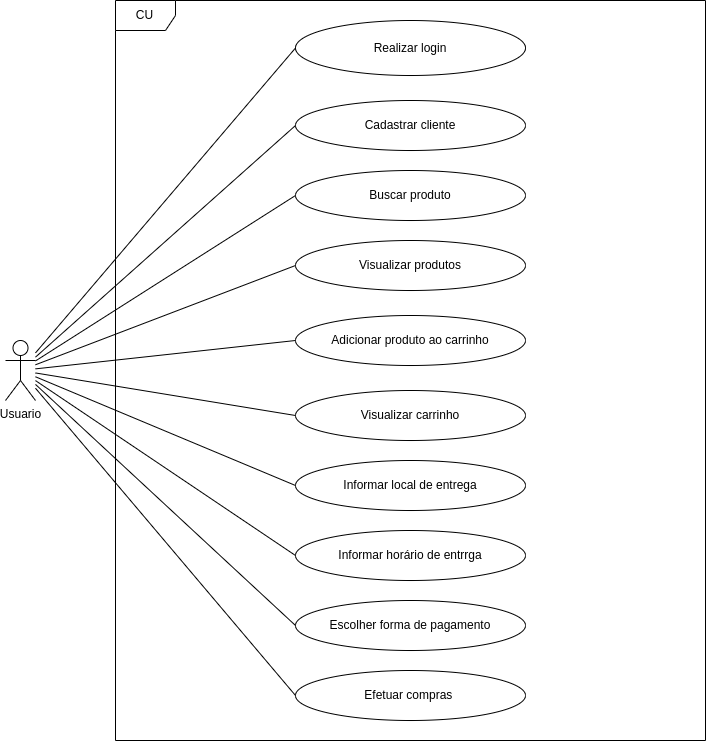

The diagram above was exported from draw.io. Its source (the exported page's mxGraphModel, read from the mxfile embedded in the PNG):
<mxGraphModel dx="1262" dy="748" grid="1" gridSize="10" guides="1" tooltips="1" connect="1" arrows="1" fold="1" page="1" pageScale="1" pageWidth="827" pageHeight="1169" background="none" math="0" shadow="0">
  <root>
    <mxCell id="0" />
    <mxCell id="1" parent="0" />
    <mxCell id="29" value="CU" style="shape=umlFrame;whiteSpace=wrap;html=1;fillColor=none;" parent="1" vertex="1">
      <mxGeometry x="130" y="60" width="590" height="740" as="geometry" />
    </mxCell>
    <mxCell id="6" style="edgeStyle=none;html=1;entryX=0;entryY=0.5;entryDx=0;entryDy=0;endArrow=none;endFill=0;fillColor=none;" parent="1" source="2" target="3" edge="1">
      <mxGeometry relative="1" as="geometry" />
    </mxCell>
    <mxCell id="7" style="edgeStyle=none;html=1;endArrow=none;endFill=0;entryX=0;entryY=0.5;entryDx=0;entryDy=0;fillColor=none;" parent="1" source="2" target="4" edge="1">
      <mxGeometry relative="1" as="geometry" />
    </mxCell>
    <mxCell id="8" style="edgeStyle=none;html=1;entryX=0;entryY=0.5;entryDx=0;entryDy=0;endArrow=none;endFill=0;fillColor=none;" parent="1" source="2" target="31" edge="1">
      <mxGeometry relative="1" as="geometry">
        <mxPoint x="380.00000000000205" y="220" as="targetPoint" />
      </mxGeometry>
    </mxCell>
    <mxCell id="10" style="edgeStyle=none;html=1;endArrow=none;endFill=0;entryX=0;entryY=0.5;entryDx=0;entryDy=0;fillColor=none;" parent="1" source="2" target="32" edge="1">
      <mxGeometry relative="1" as="geometry">
        <mxPoint x="480.00000000000205" y="280" as="targetPoint" />
      </mxGeometry>
    </mxCell>
    <mxCell id="12" style="edgeStyle=none;html=1;endArrow=none;endFill=0;entryX=0;entryY=0.5;entryDx=0;entryDy=0;fillColor=none;" parent="1" source="2" target="36" edge="1">
      <mxGeometry relative="1" as="geometry">
        <mxPoint x="385.0000000000048" y="570" as="targetPoint" />
      </mxGeometry>
    </mxCell>
    <mxCell id="14" style="edgeStyle=none;html=1;entryX=0;entryY=0.5;entryDx=0;entryDy=0;endArrow=none;endFill=0;fillColor=none;" parent="1" source="2" target="37" edge="1">
      <mxGeometry relative="1" as="geometry">
        <mxPoint x="311.57359312880067" y="611.7157287525338" as="targetPoint" />
      </mxGeometry>
    </mxCell>
    <mxCell id="16" style="edgeStyle=none;html=1;endArrow=none;endFill=0;entryX=0;entryY=0.5;entryDx=0;entryDy=0;fillColor=none;" parent="1" source="2" target="38" edge="1">
      <mxGeometry relative="1" as="geometry">
        <mxPoint x="395" y="440" as="sourcePoint" />
        <mxPoint x="245.1718233419458" y="673.5853409015203" as="targetPoint" />
      </mxGeometry>
    </mxCell>
    <mxCell id="23" style="edgeStyle=none;html=1;endArrow=none;endFill=0;entryX=0;entryY=0.5;entryDx=0;entryDy=0;fillColor=none;" parent="1" source="2" target="35" edge="1">
      <mxGeometry relative="1" as="geometry">
        <mxPoint x="479.99999999999545" y="510" as="targetPoint" />
      </mxGeometry>
    </mxCell>
    <mxCell id="26" style="edgeStyle=none;html=1;entryX=0;entryY=0.5;entryDx=0;entryDy=0;endArrow=none;endFill=0;fillColor=none;" parent="1" source="2" target="33" edge="1">
      <mxGeometry relative="1" as="geometry">
        <mxPoint x="560" y="350" as="targetPoint" />
      </mxGeometry>
    </mxCell>
    <mxCell id="27" style="edgeStyle=none;html=1;entryX=0;entryY=0.5;entryDx=0;entryDy=0;endArrow=none;endFill=0;fillColor=none;" parent="1" source="2" target="34" edge="1">
      <mxGeometry relative="1" as="geometry">
        <mxPoint x="560.0000000000045" y="440" as="targetPoint" />
      </mxGeometry>
    </mxCell>
    <mxCell id="2" value="Usuario" style="shape=umlActor;verticalLabelPosition=bottom;verticalAlign=top;html=1;outlineConnect=0;fillColor=none;" parent="1" vertex="1">
      <mxGeometry x="20" y="400" width="30" height="60" as="geometry" />
    </mxCell>
    <mxCell id="3" value="Cadastrar cliente" style="ellipse;whiteSpace=wrap;html=1;fillColor=none;" parent="1" vertex="1">
      <mxGeometry x="310" y="160" width="230" height="50" as="geometry" />
    </mxCell>
    <mxCell id="4" value="Realizar login" style="ellipse;whiteSpace=wrap;html=1;fillColor=none;" parent="1" vertex="1">
      <mxGeometry x="310" y="80" width="230" height="55" as="geometry" />
    </mxCell>
    <mxCell id="31" value="Buscar produto" style="ellipse;whiteSpace=wrap;html=1;fillColor=none;" vertex="1" parent="1">
      <mxGeometry x="310" y="230" width="230" height="50" as="geometry" />
    </mxCell>
    <mxCell id="32" value="Visualizar produtos" style="ellipse;whiteSpace=wrap;html=1;fillColor=none;" vertex="1" parent="1">
      <mxGeometry x="310" y="300" width="230" height="50" as="geometry" />
    </mxCell>
    <mxCell id="33" value="Adicionar produto ao carrinho" style="ellipse;whiteSpace=wrap;html=1;fillColor=none;" vertex="1" parent="1">
      <mxGeometry x="310" y="375" width="230" height="50" as="geometry" />
    </mxCell>
    <mxCell id="34" value="Visualizar carrinho" style="ellipse;whiteSpace=wrap;html=1;fillColor=none;" vertex="1" parent="1">
      <mxGeometry x="310" y="450" width="230" height="50" as="geometry" />
    </mxCell>
    <mxCell id="35" value="Informar local de entrega" style="ellipse;whiteSpace=wrap;html=1;fillColor=none;" vertex="1" parent="1">
      <mxGeometry x="310" y="520" width="230" height="50" as="geometry" />
    </mxCell>
    <mxCell id="36" value="Informar horário de entrrga" style="ellipse;whiteSpace=wrap;html=1;fillColor=none;" vertex="1" parent="1">
      <mxGeometry x="310" y="590" width="230" height="50" as="geometry" />
    </mxCell>
    <mxCell id="37" value="Escolher forma de pagamento" style="ellipse;whiteSpace=wrap;html=1;fillColor=none;" vertex="1" parent="1">
      <mxGeometry x="310" y="660" width="230" height="50" as="geometry" />
    </mxCell>
    <mxCell id="38" value="Efetuar compras&amp;nbsp;" style="ellipse;whiteSpace=wrap;html=1;fillColor=none;" vertex="1" parent="1">
      <mxGeometry x="310" y="730" width="230" height="50" as="geometry" />
    </mxCell>
  </root>
</mxGraphModel>